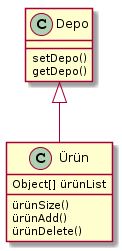

The diagram above was rendered by PlantUML. Its source (embedded in the PNG):
@startuml
Depo <|-- Ürün

Depo : setDepo()
Depo : getDepo()




Ürün : Object[] ürünList
Ürün : ürünSize()
Ürün : ürünAdd()
Ürün : ürünDelete()
@enduml